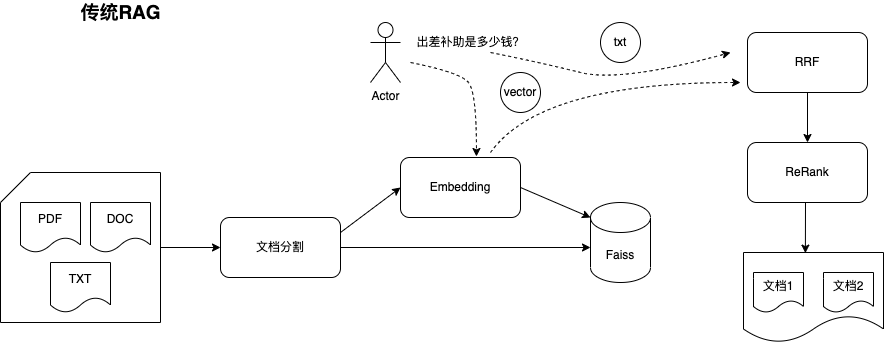

The diagram above was exported from draw.io. Its source (the exported page's mxGraphModel, read from the mxfile embedded in the PNG):
<mxGraphModel dx="1584" dy="1006" grid="1" gridSize="10" guides="1" tooltips="1" connect="1" arrows="1" fold="1" page="1" pageScale="1" pageWidth="827" pageHeight="1169" math="0" shadow="0">
  <root>
    <mxCell id="0" />
    <mxCell id="1" parent="0" />
    <mxCell id="GT163kgy2uKXEpGISfv4-1" value="PDF" style="shape=document;whiteSpace=wrap;html=1;boundedLbl=1;" vertex="1" parent="1">
      <mxGeometry x="100" y="420" width="60" height="50" as="geometry" />
    </mxCell>
    <mxCell id="GT163kgy2uKXEpGISfv4-3" value="DOC" style="shape=document;whiteSpace=wrap;html=1;boundedLbl=1;" vertex="1" parent="1">
      <mxGeometry x="170" y="420" width="60" height="50" as="geometry" />
    </mxCell>
    <mxCell id="GT163kgy2uKXEpGISfv4-4" value="TXT" style="shape=document;whiteSpace=wrap;html=1;boundedLbl=1;" vertex="1" parent="1">
      <mxGeometry x="130" y="480" width="60" height="50" as="geometry" />
    </mxCell>
    <mxCell id="GT163kgy2uKXEpGISfv4-5" value="" style="shape=card;whiteSpace=wrap;html=1;fillColor=none;" vertex="1" parent="1">
      <mxGeometry x="80" y="390" width="160" height="150" as="geometry" />
    </mxCell>
    <mxCell id="GT163kgy2uKXEpGISfv4-7" value="" style="endArrow=classic;html=1;rounded=0;exitX=1;exitY=0.5;exitDx=0;exitDy=0;exitPerimeter=0;" edge="1" parent="1" source="GT163kgy2uKXEpGISfv4-5">
      <mxGeometry width="50" height="50" relative="1" as="geometry">
        <mxPoint x="340" y="340" as="sourcePoint" />
        <mxPoint x="300" y="465" as="targetPoint" />
      </mxGeometry>
    </mxCell>
    <mxCell id="GT163kgy2uKXEpGISfv4-9" value="" style="endArrow=classic;html=1;rounded=0;exitX=0.5;exitY=1;exitDx=0;exitDy=0;entryX=0.5;entryY=0;entryDx=0;entryDy=0;" edge="1" parent="1" source="GT163kgy2uKXEpGISfv4-39" target="GT163kgy2uKXEpGISfv4-37">
      <mxGeometry width="50" height="50" relative="1" as="geometry">
        <mxPoint x="1130.0000000000118" y="260" as="sourcePoint" />
        <mxPoint x="887" y="360" as="targetPoint" />
      </mxGeometry>
    </mxCell>
    <mxCell id="GT163kgy2uKXEpGISfv4-10" value="Faiss" style="shape=cylinder3;whiteSpace=wrap;html=1;boundedLbl=1;backgroundOutline=1;size=15;fillColor=none;" vertex="1" parent="1">
      <mxGeometry x="670" y="420" width="60" height="80" as="geometry" />
    </mxCell>
    <mxCell id="GT163kgy2uKXEpGISfv4-11" value="Actor" style="shape=umlActor;verticalLabelPosition=bottom;verticalAlign=top;html=1;outlineConnect=0;fillColor=none;" vertex="1" parent="1">
      <mxGeometry x="450" y="240" width="30" height="60" as="geometry" />
    </mxCell>
    <mxCell id="GT163kgy2uKXEpGISfv4-18" value="出差补助是多少钱？" style="text;html=1;align=center;verticalAlign=middle;resizable=0;points=[];autosize=1;strokeColor=none;fillColor=none;" vertex="1" parent="1">
      <mxGeometry x="490" y="250" width="120" height="20" as="geometry" />
    </mxCell>
    <mxCell id="GT163kgy2uKXEpGISfv4-23" value="" style="endArrow=classic;html=1;rounded=0;exitX=1;exitY=0.5;exitDx=0;exitDy=0;" edge="1" parent="1" source="GT163kgy2uKXEpGISfv4-27">
      <mxGeometry width="50" height="50" relative="1" as="geometry">
        <mxPoint x="550.24" y="539.9999999999999" as="sourcePoint" />
        <mxPoint x="670" y="465" as="targetPoint" />
      </mxGeometry>
    </mxCell>
    <mxCell id="GT163kgy2uKXEpGISfv4-27" value="文档分割" style="rounded=1;whiteSpace=wrap;html=1;fillColor=none;" vertex="1" parent="1">
      <mxGeometry x="300" y="435" width="120" height="60" as="geometry" />
    </mxCell>
    <mxCell id="GT163kgy2uKXEpGISfv4-28" value="Embedding" style="rounded=1;whiteSpace=wrap;html=1;fillColor=none;" vertex="1" parent="1">
      <mxGeometry x="480" y="375" width="120" height="60" as="geometry" />
    </mxCell>
    <mxCell id="GT163kgy2uKXEpGISfv4-29" value="" style="endArrow=classic;html=1;rounded=0;exitX=1;exitY=0.25;exitDx=0;exitDy=0;entryX=0;entryY=0.5;entryDx=0;entryDy=0;" edge="1" parent="1" source="GT163kgy2uKXEpGISfv4-27" target="GT163kgy2uKXEpGISfv4-28">
      <mxGeometry width="50" height="50" relative="1" as="geometry">
        <mxPoint x="240.24" y="600" as="sourcePoint" />
        <mxPoint x="240" y="684.4200000000001" as="targetPoint" />
      </mxGeometry>
    </mxCell>
    <mxCell id="GT163kgy2uKXEpGISfv4-30" value="" style="endArrow=classic;html=1;rounded=0;exitX=1;exitY=0.5;exitDx=0;exitDy=0;entryX=0;entryY=0;entryDx=0;entryDy=15;entryPerimeter=0;" edge="1" parent="1" source="GT163kgy2uKXEpGISfv4-28" target="GT163kgy2uKXEpGISfv4-10">
      <mxGeometry width="50" height="50" relative="1" as="geometry">
        <mxPoint x="580" y="290" as="sourcePoint" />
        <mxPoint x="630" y="240" as="targetPoint" />
      </mxGeometry>
    </mxCell>
    <mxCell id="GT163kgy2uKXEpGISfv4-32" value="" style="curved=1;endArrow=classic;html=1;rounded=0;entryX=0.633;entryY=-0.017;entryDx=0;entryDy=0;entryPerimeter=0;dashed=1;" edge="1" parent="1" target="GT163kgy2uKXEpGISfv4-28">
      <mxGeometry width="50" height="50" relative="1" as="geometry">
        <mxPoint x="490" y="280" as="sourcePoint" />
        <mxPoint x="690" y="120" as="targetPoint" />
        <Array as="points">
          <mxPoint x="540" y="290" />
          <mxPoint x="556" y="310" />
        </Array>
      </mxGeometry>
    </mxCell>
    <mxCell id="GT163kgy2uKXEpGISfv4-33" value="" style="curved=1;endArrow=classic;html=1;rounded=0;dashed=1;" edge="1" parent="1">
      <mxGeometry width="50" height="50" relative="1" as="geometry">
        <mxPoint x="570" y="370" as="sourcePoint" />
        <mxPoint x="820" y="300" as="targetPoint" />
        <Array as="points">
          <mxPoint x="620" y="300" />
        </Array>
      </mxGeometry>
    </mxCell>
    <mxCell id="GT163kgy2uKXEpGISfv4-34" value="" style="curved=1;endArrow=classic;html=1;rounded=0;dashed=1;" edge="1" parent="1">
      <mxGeometry width="50" height="50" relative="1" as="geometry">
        <mxPoint x="570" y="270" as="sourcePoint" />
        <mxPoint x="810" y="270" as="targetPoint" />
        <Array as="points">
          <mxPoint x="620" y="280" />
          <mxPoint x="700" y="300" />
        </Array>
      </mxGeometry>
    </mxCell>
    <mxCell id="GT163kgy2uKXEpGISfv4-35" value="vector&lt;br&gt;" style="ellipse;whiteSpace=wrap;html=1;aspect=fixed;fillColor=none;" vertex="1" parent="1">
      <mxGeometry x="580" y="290" width="40" height="40" as="geometry" />
    </mxCell>
    <mxCell id="GT163kgy2uKXEpGISfv4-36" value="txt" style="ellipse;whiteSpace=wrap;html=1;aspect=fixed;fillColor=none;" vertex="1" parent="1">
      <mxGeometry x="680" y="240" width="40" height="40" as="geometry" />
    </mxCell>
    <mxCell id="GT163kgy2uKXEpGISfv4-37" value="ReRank" style="rounded=1;whiteSpace=wrap;html=1;fillColor=none;" vertex="1" parent="1">
      <mxGeometry x="827" y="360" width="120" height="60" as="geometry" />
    </mxCell>
    <mxCell id="GT163kgy2uKXEpGISfv4-39" value="RRF" style="rounded=1;whiteSpace=wrap;html=1;fillColor=none;" vertex="1" parent="1">
      <mxGeometry x="827" y="250" width="120" height="60" as="geometry" />
    </mxCell>
    <mxCell id="GT163kgy2uKXEpGISfv4-42" value="文档1" style="shape=document;whiteSpace=wrap;html=1;boundedLbl=1;fillColor=none;" vertex="1" parent="1">
      <mxGeometry x="833" y="490" width="50" height="40" as="geometry" />
    </mxCell>
    <mxCell id="GT163kgy2uKXEpGISfv4-44" value="文档2" style="shape=document;whiteSpace=wrap;html=1;boundedLbl=1;fillColor=none;" vertex="1" parent="1">
      <mxGeometry x="903" y="490" width="50" height="40" as="geometry" />
    </mxCell>
    <mxCell id="GT163kgy2uKXEpGISfv4-46" value="" style="shape=document;whiteSpace=wrap;html=1;boundedLbl=1;fillColor=none;" vertex="1" parent="1">
      <mxGeometry x="823" y="470" width="140" height="90" as="geometry" />
    </mxCell>
    <mxCell id="GT163kgy2uKXEpGISfv4-47" value="" style="endArrow=classic;html=1;rounded=0;entryX=0.442;entryY=0.007;entryDx=0;entryDy=0;entryPerimeter=0;" edge="1" parent="1" target="GT163kgy2uKXEpGISfv4-46">
      <mxGeometry width="50" height="50" relative="1" as="geometry">
        <mxPoint x="885" y="420" as="sourcePoint" />
        <mxPoint x="897" y="370" as="targetPoint" />
      </mxGeometry>
    </mxCell>
    <mxCell id="GT163kgy2uKXEpGISfv4-48" value="&lt;font style=&quot;font-size: 19px&quot;&gt;&lt;b&gt;传统RAG&lt;/b&gt;&lt;/font&gt;" style="text;html=1;align=center;verticalAlign=middle;resizable=0;points=[];autosize=1;strokeColor=none;fillColor=none;strokeWidth=5;" vertex="1" parent="1">
      <mxGeometry x="150" y="220" width="100" height="20" as="geometry" />
    </mxCell>
  </root>
</mxGraphModel>